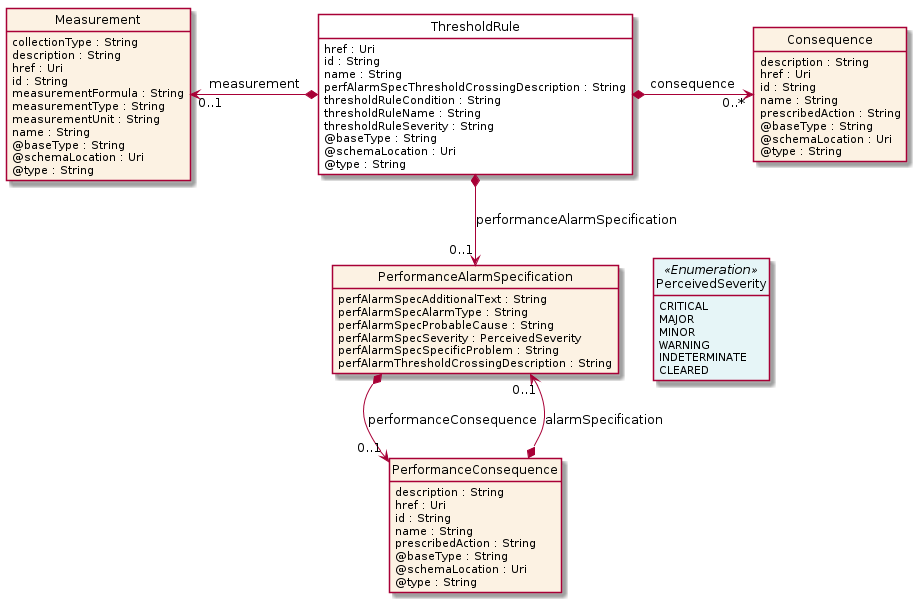

The diagram above was rendered by PlantUML. Its source (embedded in the PNG):
@startuml
hide circle
hide methods
hide stereotype
show <<Enumeration>> stereotype
skinparam class {
   BackgroundColor<<Enumeration>> #E6F5F7
   BackgroundColor<<Ref>> #FFFFE0
   BackgroundColor<<Pivot>> #FFFFFFF
   BackgroundColor<<SimpleType>> #E2F0DA
   BackgroundColor #FCF2E3
}

class ThresholdRule <<Pivot>> {
    href : Uri
    id : String
    name : String
    perfAlarmSpecThresholdCrossingDescription : String
    thresholdRuleCondition : String
    thresholdRuleName : String
    thresholdRuleSeverity : String
    @baseType : String
    @schemaLocation : Uri
    @type : String
}

class Consequence  {
    description : String
    href : Uri
    id : String
    name : String
    prescribedAction : String
    @baseType : String
    @schemaLocation : Uri
    @type : String
}

class Measurement  {
    collectionType : String
    description : String
    href : Uri
    id : String
    measurementFormula : String
    measurementType : String
    measurementUnit : String
    name : String
    @baseType : String
    @schemaLocation : Uri
    @type : String
}

class PerformanceAlarmSpecification  {
    perfAlarmSpecAdditionalText : String
    perfAlarmSpecAlarmType : String
    perfAlarmSpecProbableCause : String
    perfAlarmSpecSeverity : PerceivedSeverity
    perfAlarmSpecSpecificProblem : String
    perfAlarmThresholdCrossingDescription : String
}

class PerceivedSeverity <<Enumeration>> {
    CRITICAL
    MAJOR
    MINOR
    WARNING
    INDETERMINATE
    CLEARED
}

class PerformanceConsequence  {
    description : String
    href : Uri
    id : String
    name : String
    prescribedAction : String
    @baseType : String
    @schemaLocation : Uri
    @type : String
}

ThresholdRule *-->  "0..1" PerformanceAlarmSpecification : performanceAlarmSpecification

PerformanceAlarmSpecification -right[hidden]-> PerceivedSeverity

PerformanceAlarmSpecification *-->  "0..1" PerformanceConsequence : performanceConsequence

PerformanceAlarmSpecification "0..1" <--* PerformanceConsequence : alarmSpecification

Measurement "0..1" <-left-* ThresholdRule : measurement

ThresholdRule *-right-> "0..*" Consequence : consequence

@enduml